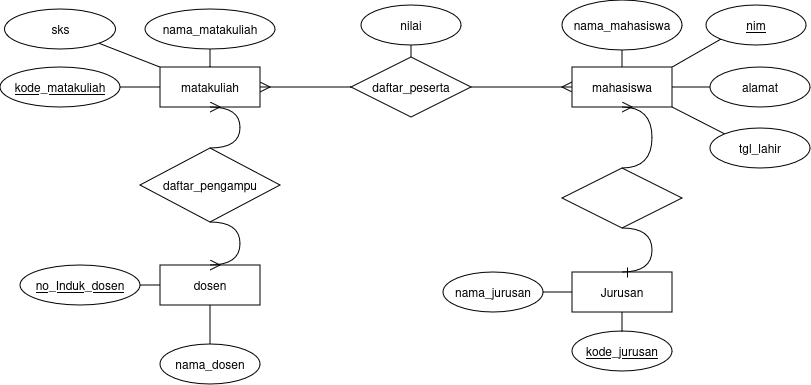

The diagram above was exported from draw.io. Its source (the exported page's mxGraphModel, read from the mxfile embedded in the PNG):
<mxGraphModel dx="714" dy="1203" grid="0" gridSize="10" guides="1" tooltips="1" connect="1" arrows="1" fold="1" page="0" pageScale="1" pageWidth="850" pageHeight="1100" math="0" shadow="0">
  <root>
    <mxCell id="0" />
    <mxCell id="1" parent="0" />
    <mxCell id="3WkJFOwwMjipds9R7YvJ-1" value="Jurusan" style="whiteSpace=wrap;html=1;align=center;" parent="1" vertex="1">
      <mxGeometry x="597" y="91" width="100" height="40" as="geometry" />
    </mxCell>
    <mxCell id="3WkJFOwwMjipds9R7YvJ-2" value="matakuliah" style="whiteSpace=wrap;html=1;align=center;" parent="1" vertex="1">
      <mxGeometry x="185" y="-114" width="100" height="40" as="geometry" />
    </mxCell>
    <mxCell id="3WkJFOwwMjipds9R7YvJ-3" value="dosen" style="whiteSpace=wrap;html=1;align=center;" parent="1" vertex="1">
      <mxGeometry x="185" y="84" width="100" height="40" as="geometry" />
    </mxCell>
    <mxCell id="3WkJFOwwMjipds9R7YvJ-4" value="mahasiswa" style="whiteSpace=wrap;html=1;align=center;" parent="1" vertex="1">
      <mxGeometry x="597" y="-114" width="100" height="40" as="geometry" />
    </mxCell>
    <mxCell id="3WkJFOwwMjipds9R7YvJ-8" value="daftar_pengampu" style="shape=rhombus;perimeter=rhombusPerimeter;whiteSpace=wrap;html=1;align=center;" parent="1" vertex="1">
      <mxGeometry x="165" y="-33" width="140" height="74" as="geometry" />
    </mxCell>
    <mxCell id="3WkJFOwwMjipds9R7YvJ-10" value="daftar_peserta" style="shape=rhombus;perimeter=rhombusPerimeter;whiteSpace=wrap;html=1;align=center;" parent="1" vertex="1">
      <mxGeometry x="376" y="-124" width="120" height="60" as="geometry" />
    </mxCell>
    <mxCell id="3WkJFOwwMjipds9R7YvJ-13" value="" style="edgeStyle=entityRelationEdgeStyle;fontSize=12;html=1;endArrow=ERmany;rounded=0;startSize=8;endSize=8;curved=1;exitX=1;exitY=0.5;exitDx=0;exitDy=0;entryX=0;entryY=0.5;entryDx=0;entryDy=0;" parent="1" source="3WkJFOwwMjipds9R7YvJ-10" target="3WkJFOwwMjipds9R7YvJ-4" edge="1">
      <mxGeometry width="100" height="100" relative="1" as="geometry">
        <mxPoint x="410.9999999999998" y="-132" as="sourcePoint" />
        <mxPoint x="632" y="44" as="targetPoint" />
      </mxGeometry>
    </mxCell>
    <mxCell id="3WkJFOwwMjipds9R7YvJ-14" value="" style="edgeStyle=entityRelationEdgeStyle;fontSize=12;html=1;endArrow=ERmany;rounded=0;startSize=8;endSize=8;curved=1;entryX=1;entryY=0.5;entryDx=0;entryDy=0;exitX=0;exitY=0.5;exitDx=0;exitDy=0;" parent="1" source="3WkJFOwwMjipds9R7YvJ-10" target="3WkJFOwwMjipds9R7YvJ-2" edge="1">
      <mxGeometry width="100" height="100" relative="1" as="geometry">
        <mxPoint x="511" y="155" as="sourcePoint" />
        <mxPoint x="407" y="-57" as="targetPoint" />
      </mxGeometry>
    </mxCell>
    <mxCell id="3WkJFOwwMjipds9R7YvJ-15" value="" style="edgeStyle=entityRelationEdgeStyle;fontSize=12;html=1;endArrow=ERmany;rounded=0;startSize=8;endSize=8;curved=1;entryX=0.5;entryY=1;entryDx=0;entryDy=0;exitX=0.5;exitY=0;exitDx=0;exitDy=0;" parent="1" source="3WkJFOwwMjipds9R7YvJ-8" target="3WkJFOwwMjipds9R7YvJ-2" edge="1">
      <mxGeometry width="100" height="100" relative="1" as="geometry">
        <mxPoint x="164" y="224" as="sourcePoint" />
        <mxPoint x="264" y="124" as="targetPoint" />
      </mxGeometry>
    </mxCell>
    <mxCell id="3WkJFOwwMjipds9R7YvJ-16" value="" style="edgeStyle=entityRelationEdgeStyle;fontSize=12;html=1;endArrow=ERmany;rounded=0;startSize=8;endSize=8;curved=1;entryX=0.5;entryY=0;entryDx=0;entryDy=0;exitX=0.5;exitY=1;exitDx=0;exitDy=0;" parent="1" source="3WkJFOwwMjipds9R7YvJ-8" target="3WkJFOwwMjipds9R7YvJ-3" edge="1">
      <mxGeometry width="100" height="100" relative="1" as="geometry">
        <mxPoint x="121" y="300" as="sourcePoint" />
        <mxPoint x="221" y="200" as="targetPoint" />
      </mxGeometry>
    </mxCell>
    <mxCell id="3WkJFOwwMjipds9R7YvJ-17" value="nama_jurusan" style="ellipse;whiteSpace=wrap;html=1;align=center;" parent="1" vertex="1">
      <mxGeometry x="468" y="91" width="100" height="40" as="geometry" />
    </mxCell>
    <mxCell id="3WkJFOwwMjipds9R7YvJ-19" value="no_Induk_dosen" style="ellipse;whiteSpace=wrap;html=1;align=center;fontStyle=4;" parent="1" vertex="1">
      <mxGeometry x="45" y="84" width="120" height="40" as="geometry" />
    </mxCell>
    <mxCell id="3WkJFOwwMjipds9R7YvJ-20" value="nama_dosen" style="ellipse;whiteSpace=wrap;html=1;align=center;" parent="1" vertex="1">
      <mxGeometry x="185" y="163" width="100" height="40" as="geometry" />
    </mxCell>
    <mxCell id="3WkJFOwwMjipds9R7YvJ-24" value="kode_jurusan" style="ellipse;whiteSpace=wrap;html=1;align=center;fontStyle=4;" parent="1" vertex="1">
      <mxGeometry x="597" y="150" width="100" height="40" as="geometry" />
    </mxCell>
    <mxCell id="3WkJFOwwMjipds9R7YvJ-31" value="nama_mahasiswa" style="ellipse;whiteSpace=wrap;html=1;align=center;" parent="1" vertex="1">
      <mxGeometry x="587" y="-181" width="120" height="50" as="geometry" />
    </mxCell>
    <mxCell id="3WkJFOwwMjipds9R7YvJ-32" value="nim" style="ellipse;whiteSpace=wrap;html=1;align=center;fontStyle=4;" parent="1" vertex="1">
      <mxGeometry x="731" y="-176" width="100" height="40" as="geometry" />
    </mxCell>
    <mxCell id="3WkJFOwwMjipds9R7YvJ-33" value="&lt;div&gt;alamat&lt;/div&gt;" style="ellipse;whiteSpace=wrap;html=1;align=center;" parent="1" vertex="1">
      <mxGeometry x="735" y="-114" width="100" height="40" as="geometry" />
    </mxCell>
    <mxCell id="3WkJFOwwMjipds9R7YvJ-34" value="" style="endArrow=none;html=1;rounded=0;fontSize=12;startSize=8;endSize=8;curved=1;exitX=0.5;exitY=1;exitDx=0;exitDy=0;entryX=0.5;entryY=0;entryDx=0;entryDy=0;" parent="1" source="3WkJFOwwMjipds9R7YvJ-31" target="3WkJFOwwMjipds9R7YvJ-4" edge="1">
      <mxGeometry relative="1" as="geometry">
        <mxPoint x="188" y="235" as="sourcePoint" />
        <mxPoint x="690" y="-153" as="targetPoint" />
      </mxGeometry>
    </mxCell>
    <mxCell id="3WkJFOwwMjipds9R7YvJ-35" value="" style="endArrow=none;html=1;rounded=0;fontSize=12;startSize=8;endSize=8;curved=1;exitX=1;exitY=0.5;exitDx=0;exitDy=0;entryX=0;entryY=0.5;entryDx=0;entryDy=0;" parent="1" source="3WkJFOwwMjipds9R7YvJ-4" target="3WkJFOwwMjipds9R7YvJ-33" edge="1">
      <mxGeometry relative="1" as="geometry">
        <mxPoint x="491" y="90" as="sourcePoint" />
        <mxPoint x="651" y="90" as="targetPoint" />
      </mxGeometry>
    </mxCell>
    <mxCell id="3WkJFOwwMjipds9R7YvJ-36" value="" style="endArrow=none;html=1;rounded=0;fontSize=12;startSize=8;endSize=8;curved=1;exitX=0;exitY=1;exitDx=0;exitDy=0;entryX=1;entryY=0;entryDx=0;entryDy=0;" parent="1" source="3WkJFOwwMjipds9R7YvJ-32" target="3WkJFOwwMjipds9R7YvJ-4" edge="1">
      <mxGeometry relative="1" as="geometry">
        <mxPoint x="527" y="76" as="sourcePoint" />
        <mxPoint x="455" y="164" as="targetPoint" />
      </mxGeometry>
    </mxCell>
    <mxCell id="3WkJFOwwMjipds9R7YvJ-37" value="nama_matakuliah" style="ellipse;whiteSpace=wrap;html=1;align=center;" parent="1" vertex="1">
      <mxGeometry x="170" y="-172" width="130" height="40" as="geometry" />
    </mxCell>
    <mxCell id="3WkJFOwwMjipds9R7YvJ-38" value="&lt;div&gt;kode_matakuliah&lt;/div&gt;" style="ellipse;whiteSpace=wrap;html=1;align=center;fontStyle=4;" parent="1" vertex="1">
      <mxGeometry x="25" y="-114" width="120" height="40" as="geometry" />
    </mxCell>
    <mxCell id="3WkJFOwwMjipds9R7YvJ-39" value="sks" style="ellipse;whiteSpace=wrap;html=1;align=center;" parent="1" vertex="1">
      <mxGeometry x="29.5" y="-172" width="111" height="40" as="geometry" />
    </mxCell>
    <mxCell id="Oy2NU6Bzk-RmCNCjc92j-2" value="" style="shape=rhombus;perimeter=rhombusPerimeter;whiteSpace=wrap;html=1;align=center;" parent="1" vertex="1">
      <mxGeometry x="587" y="-13" width="120" height="60" as="geometry" />
    </mxCell>
    <mxCell id="Oy2NU6Bzk-RmCNCjc92j-4" value="" style="edgeStyle=entityRelationEdgeStyle;fontSize=12;html=1;endArrow=ERone;endFill=1;rounded=0;startSize=8;endSize=8;curved=1;entryX=0.5;entryY=0;entryDx=0;entryDy=0;exitX=0.5;exitY=1;exitDx=0;exitDy=0;" parent="1" source="Oy2NU6Bzk-RmCNCjc92j-2" target="3WkJFOwwMjipds9R7YvJ-1" edge="1">
      <mxGeometry width="100" height="100" relative="1" as="geometry">
        <mxPoint x="302" y="59" as="sourcePoint" />
        <mxPoint x="312" y="287" as="targetPoint" />
      </mxGeometry>
    </mxCell>
    <mxCell id="Oy2NU6Bzk-RmCNCjc92j-5" value="" style="edgeStyle=entityRelationEdgeStyle;fontSize=12;html=1;endArrow=ERmany;rounded=0;startSize=8;endSize=8;curved=1;exitX=0.5;exitY=0;exitDx=0;exitDy=0;entryX=0.5;entryY=1;entryDx=0;entryDy=0;" parent="1" source="Oy2NU6Bzk-RmCNCjc92j-2" target="3WkJFOwwMjipds9R7YvJ-4" edge="1">
      <mxGeometry width="100" height="100" relative="1" as="geometry">
        <mxPoint x="532" y="27" as="sourcePoint" />
        <mxPoint x="553" y="65" as="targetPoint" />
      </mxGeometry>
    </mxCell>
    <mxCell id="Oy2NU6Bzk-RmCNCjc92j-7" value="" style="endArrow=none;html=1;rounded=0;fontSize=12;startSize=8;endSize=8;curved=1;exitX=1;exitY=0.5;exitDx=0;exitDy=0;entryX=0;entryY=0.5;entryDx=0;entryDy=0;" parent="1" source="3WkJFOwwMjipds9R7YvJ-17" target="3WkJFOwwMjipds9R7YvJ-1" edge="1">
      <mxGeometry relative="1" as="geometry">
        <mxPoint x="419" y="309" as="sourcePoint" />
        <mxPoint x="579" y="309" as="targetPoint" />
      </mxGeometry>
    </mxCell>
    <mxCell id="Oy2NU6Bzk-RmCNCjc92j-8" value="" style="endArrow=none;html=1;rounded=0;fontSize=12;startSize=8;endSize=8;curved=1;exitX=0.5;exitY=1;exitDx=0;exitDy=0;" parent="1" source="3WkJFOwwMjipds9R7YvJ-1" edge="1">
      <mxGeometry relative="1" as="geometry">
        <mxPoint x="506" y="289" as="sourcePoint" />
        <mxPoint x="647" y="151" as="targetPoint" />
      </mxGeometry>
    </mxCell>
    <mxCell id="Oy2NU6Bzk-RmCNCjc92j-9" value="" style="endArrow=none;html=1;rounded=0;fontSize=12;startSize=8;endSize=8;curved=1;exitX=0.5;exitY=1;exitDx=0;exitDy=0;entryX=0.5;entryY=0;entryDx=0;entryDy=0;" parent="1" source="3WkJFOwwMjipds9R7YvJ-3" target="3WkJFOwwMjipds9R7YvJ-20" edge="1">
      <mxGeometry relative="1" as="geometry">
        <mxPoint x="268" y="315" as="sourcePoint" />
        <mxPoint x="428" y="315" as="targetPoint" />
      </mxGeometry>
    </mxCell>
    <mxCell id="Oy2NU6Bzk-RmCNCjc92j-10" value="" style="endArrow=none;html=1;rounded=0;fontSize=12;startSize=8;endSize=8;curved=1;exitX=1;exitY=0.5;exitDx=0;exitDy=0;entryX=0;entryY=0.5;entryDx=0;entryDy=0;" parent="1" source="3WkJFOwwMjipds9R7YvJ-19" target="3WkJFOwwMjipds9R7YvJ-3" edge="1">
      <mxGeometry relative="1" as="geometry">
        <mxPoint x="108" y="241" as="sourcePoint" />
        <mxPoint x="268" y="241" as="targetPoint" />
      </mxGeometry>
    </mxCell>
    <mxCell id="Oy2NU6Bzk-RmCNCjc92j-11" value="" style="endArrow=none;html=1;rounded=0;fontSize=12;startSize=8;endSize=8;curved=1;entryX=0;entryY=0.5;entryDx=0;entryDy=0;exitX=1;exitY=0.5;exitDx=0;exitDy=0;" parent="1" source="3WkJFOwwMjipds9R7YvJ-38" target="3WkJFOwwMjipds9R7YvJ-2" edge="1">
      <mxGeometry relative="1" as="geometry">
        <mxPoint x="-2" y="-31" as="sourcePoint" />
        <mxPoint x="158" y="-31" as="targetPoint" />
      </mxGeometry>
    </mxCell>
    <mxCell id="Oy2NU6Bzk-RmCNCjc92j-12" value="" style="endArrow=none;html=1;rounded=0;fontSize=12;startSize=8;endSize=8;curved=1;exitX=0.5;exitY=0;exitDx=0;exitDy=0;entryX=0.5;entryY=1;entryDx=0;entryDy=0;" parent="1" source="3WkJFOwwMjipds9R7YvJ-2" target="3WkJFOwwMjipds9R7YvJ-37" edge="1">
      <mxGeometry relative="1" as="geometry">
        <mxPoint x="351" y="-243" as="sourcePoint" />
        <mxPoint x="230" y="-130" as="targetPoint" />
      </mxGeometry>
    </mxCell>
    <mxCell id="Oy2NU6Bzk-RmCNCjc92j-13" value="" style="endArrow=none;html=1;rounded=0;fontSize=12;startSize=8;endSize=8;curved=1;entryX=0;entryY=0;entryDx=0;entryDy=0;exitX=1;exitY=1;exitDx=0;exitDy=0;" parent="1" source="3WkJFOwwMjipds9R7YvJ-39" target="3WkJFOwwMjipds9R7YvJ-2" edge="1">
      <mxGeometry relative="1" as="geometry">
        <mxPoint x="24" y="-22" as="sourcePoint" />
        <mxPoint x="154" y="-50" as="targetPoint" />
      </mxGeometry>
    </mxCell>
    <mxCell id="zcGYEyURtK7Liuj7EQjp-1" value="nilai" style="ellipse;whiteSpace=wrap;html=1;align=center;" vertex="1" parent="1">
      <mxGeometry x="386" y="-176" width="100" height="40" as="geometry" />
    </mxCell>
    <mxCell id="zcGYEyURtK7Liuj7EQjp-2" value="" style="endArrow=none;html=1;rounded=0;fontSize=12;startSize=8;endSize=8;curved=1;exitX=0.5;exitY=1;exitDx=0;exitDy=0;" edge="1" parent="1" source="zcGYEyURtK7Liuj7EQjp-1" target="3WkJFOwwMjipds9R7YvJ-10">
      <mxGeometry relative="1" as="geometry">
        <mxPoint x="381" y="-144" as="sourcePoint" />
        <mxPoint x="218" y="292" as="targetPoint" />
      </mxGeometry>
    </mxCell>
    <mxCell id="zcGYEyURtK7Liuj7EQjp-3" value="tgl_lahir" style="ellipse;whiteSpace=wrap;html=1;align=center;" vertex="1" parent="1">
      <mxGeometry x="735" y="-53" width="100" height="40" as="geometry" />
    </mxCell>
    <mxCell id="zcGYEyURtK7Liuj7EQjp-4" value="" style="endArrow=none;html=1;rounded=0;fontSize=12;startSize=8;endSize=8;curved=1;exitX=1;exitY=1;exitDx=0;exitDy=0;entryX=0;entryY=0;entryDx=0;entryDy=0;" edge="1" parent="1" source="3WkJFOwwMjipds9R7YvJ-4" target="zcGYEyURtK7Liuj7EQjp-3">
      <mxGeometry relative="1" as="geometry">
        <mxPoint x="754" y="28" as="sourcePoint" />
        <mxPoint x="914" y="28" as="targetPoint" />
      </mxGeometry>
    </mxCell>
  </root>
</mxGraphModel>